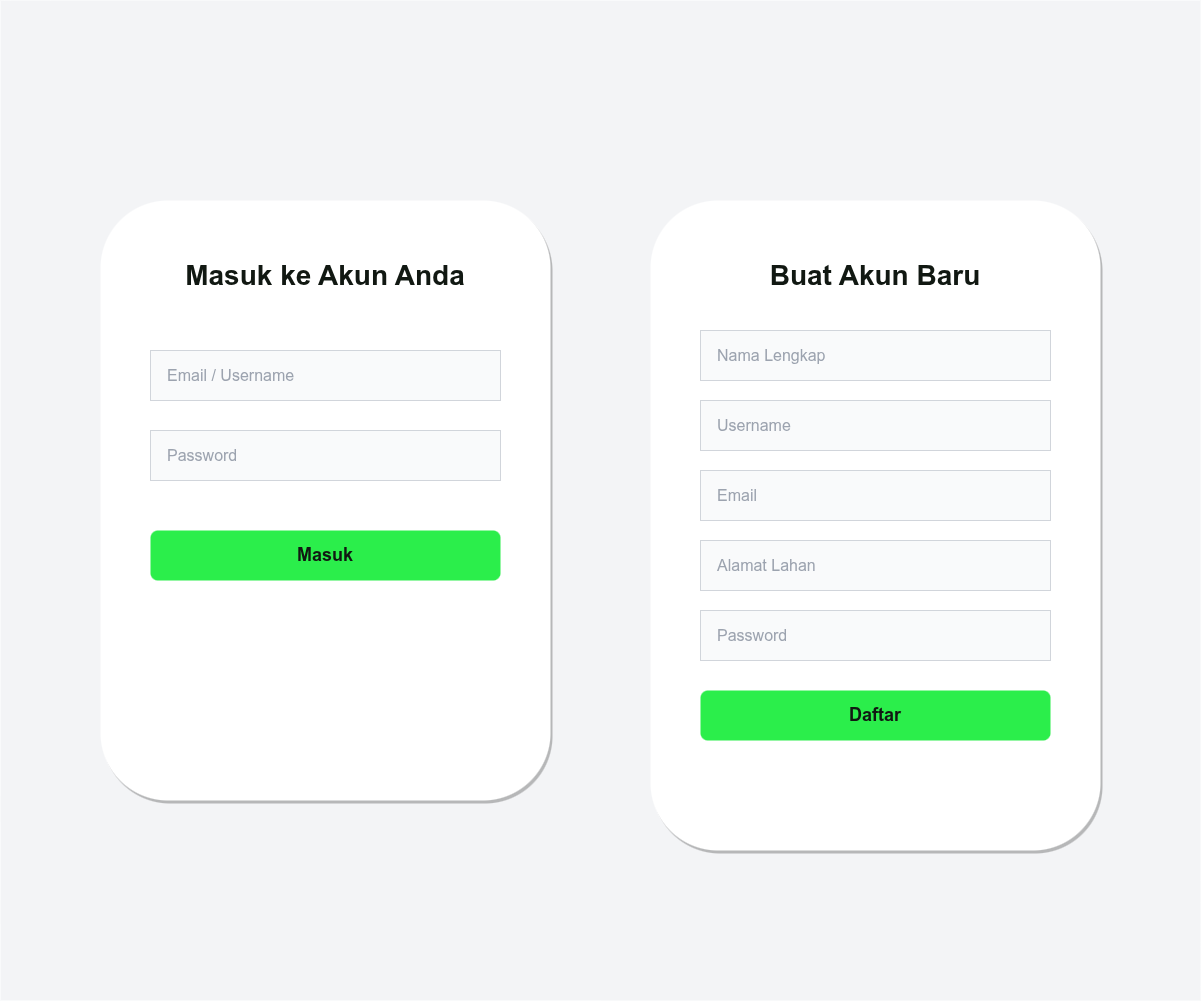

The diagram above was exported from draw.io. Its source (the exported page's mxGraphModel, read from the mxfile embedded in the PNG):
<mxGraphModel dx="686" dy="780" grid="1" gridSize="10" guides="1" tooltips="1" connect="1" arrows="1" fold="1" page="1" pageScale="1" pageWidth="1200" pageHeight="1600" math="0" shadow="0">
  <root>
    <mxCell id="0" />
    <mxCell id="1" parent="0" />
    <mxCell id="bg" value="" style="rounded=0;whiteSpace=wrap;html=1;fillColor=#F3F4F6;strokeColor=none;" parent="1" vertex="1">
      <mxGeometry width="1200" height="1000" as="geometry" />
    </mxCell>
    <mxCell id="login_card" value="" style="rounded=1;whiteSpace=wrap;html=1;fillColor=#FFFFFF;strokeColor=none;shadow=1;" parent="1" vertex="1">
      <mxGeometry x="100" y="200" width="450" height="600" as="geometry" />
    </mxCell>
    <mxCell id="login_title" value="Masuk ke Akun Anda" style="text;html=1;strokeColor=none;fillColor=none;align=center;verticalAlign=middle;whiteSpace=wrap;rounded=0;fontColor=#111812;fontSize=28;fontStyle=1;" parent="1" vertex="1">
      <mxGeometry x="125" y="250" width="400" height="50" as="geometry" />
    </mxCell>
    <mxCell id="login_email" value="Email / Username" style="rounded=0;whiteSpace=wrap;html=1;fillColor=#F9FAFB;strokeColor=#D1D5DB;fontColor=#9CA3AF;align=left;spacingLeft=15;fontSize=16;" parent="1" vertex="1">
      <mxGeometry x="150" y="350" width="350" height="50" as="geometry" />
    </mxCell>
    <mxCell id="login_pass" value="Password" style="rounded=0;whiteSpace=wrap;html=1;fillColor=#F9FAFB;strokeColor=#D1D5DB;fontColor=#9CA3AF;align=left;spacingLeft=15;fontSize=16;" parent="1" vertex="1">
      <mxGeometry x="150" y="430" width="350" height="50" as="geometry" />
    </mxCell>
    <mxCell id="login_btn" value="Masuk" style="rounded=1;whiteSpace=wrap;html=1;fillColor=#2BEE4B;strokeColor=none;fontColor=#111812;fontStyle=1;fontSize=18;" parent="1" vertex="1">
      <mxGeometry x="150" y="530" width="350" height="50" as="geometry" />
    </mxCell>
    <mxCell id="reg_card" value="" style="rounded=1;whiteSpace=wrap;html=1;fillColor=#FFFFFF;strokeColor=none;shadow=1;" parent="1" vertex="1">
      <mxGeometry x="650" y="200" width="450" height="650" as="geometry" />
    </mxCell>
    <mxCell id="reg_title" value="Buat Akun Baru" style="text;html=1;strokeColor=none;fillColor=none;align=center;verticalAlign=middle;whiteSpace=wrap;rounded=0;fontColor=#111812;fontSize=28;fontStyle=1;" parent="1" vertex="1">
      <mxGeometry x="675" y="250" width="400" height="50" as="geometry" />
    </mxCell>
    <mxCell id="reg_name" value="Nama Lengkap" style="rounded=0;whiteSpace=wrap;html=1;fillColor=#F9FAFB;strokeColor=#D1D5DB;fontColor=#9CA3AF;align=left;spacingLeft=15;fontSize=16;" parent="1" vertex="1">
      <mxGeometry x="700" y="330" width="350" height="50" as="geometry" />
    </mxCell>
    <mxCell id="reg_username" value="Username" style="rounded=0;whiteSpace=wrap;html=1;fillColor=#F9FAFB;strokeColor=#D1D5DB;fontColor=#9CA3AF;align=left;spacingLeft=15;fontSize=16;" parent="1" vertex="1">
      <mxGeometry x="700" y="400" width="350" height="50" as="geometry" />
    </mxCell>
    <mxCell id="reg_email" value="Email" style="rounded=0;whiteSpace=wrap;html=1;fillColor=#F9FAFB;strokeColor=#D1D5DB;fontColor=#9CA3AF;align=left;spacingLeft=15;fontSize=16;" parent="1" vertex="1">
      <mxGeometry x="700" y="470" width="350" height="50" as="geometry" />
    </mxCell>
    <mxCell id="reg_alamat" value="Alamat Lahan" style="rounded=0;whiteSpace=wrap;html=1;fillColor=#F9FAFB;strokeColor=#D1D5DB;fontColor=#9CA3AF;align=left;spacingLeft=15;fontSize=16;" parent="1" vertex="1">
      <mxGeometry x="700" y="540" width="350" height="50" as="geometry" />
    </mxCell>
    <mxCell id="reg_pass" value="Password" style="rounded=0;whiteSpace=wrap;html=1;fillColor=#F9FAFB;strokeColor=#D1D5DB;fontColor=#9CA3AF;align=left;spacingLeft=15;fontSize=16;" parent="1" vertex="1">
      <mxGeometry x="700" y="610" width="350" height="50" as="geometry" />
    </mxCell>
    <mxCell id="reg_btn" value="Daftar" style="rounded=1;whiteSpace=wrap;html=1;fillColor=#2BEE4B;strokeColor=none;fontColor=#111812;fontStyle=1;fontSize=18;" parent="1" vertex="1">
      <mxGeometry x="700" y="690" width="350" height="50" as="geometry" />
    </mxCell>
  </root>
</mxGraphModel>